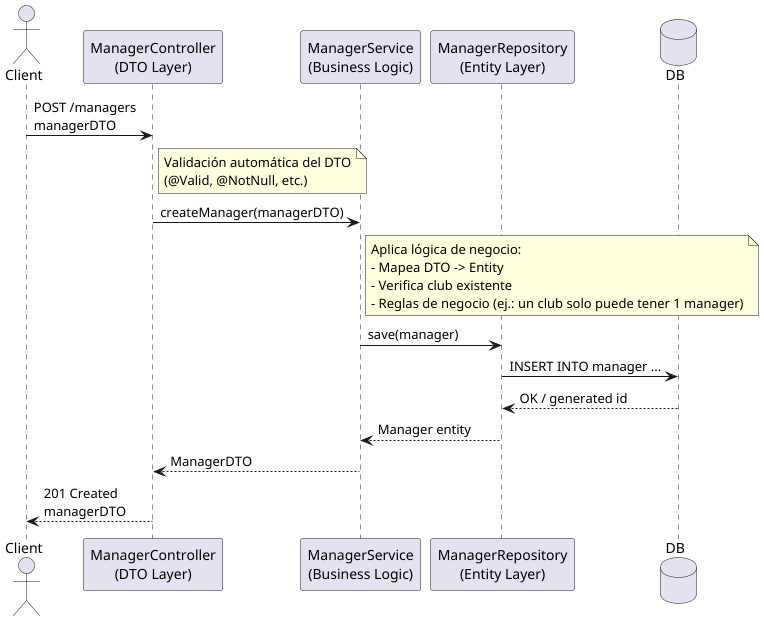

The diagram above was rendered by PlantUML. Its source (embedded in the PNG):
@startuml
actor Client
participant "ManagerController\n(DTO Layer)" as ManagerController
participant "ManagerService\n(Business Logic)" as ManagerService
participant "ManagerRepository\n(Entity Layer)" as ManagerRepository
database DB

Client -> ManagerController : POST /managers\nmanagerDTO
note right of ManagerController: Validación automática del DTO\n(@Valid, @NotNull, etc.)

ManagerController -> ManagerService : createManager(managerDTO)
note right of ManagerService: Aplica lógica de negocio:\n- Mapea DTO -> Entity\n- Verifica club existente\n- Reglas de negocio (ej.: un club solo puede tener 1 manager)

ManagerService -> ManagerRepository : save(manager)
ManagerRepository -> DB : INSERT INTO manager ...
DB --> ManagerRepository : OK / generated id
ManagerRepository --> ManagerService : Manager entity

ManagerService --> ManagerController : ManagerDTO
ManagerController --> Client : 201 Created\nmanagerDTO
@enduml